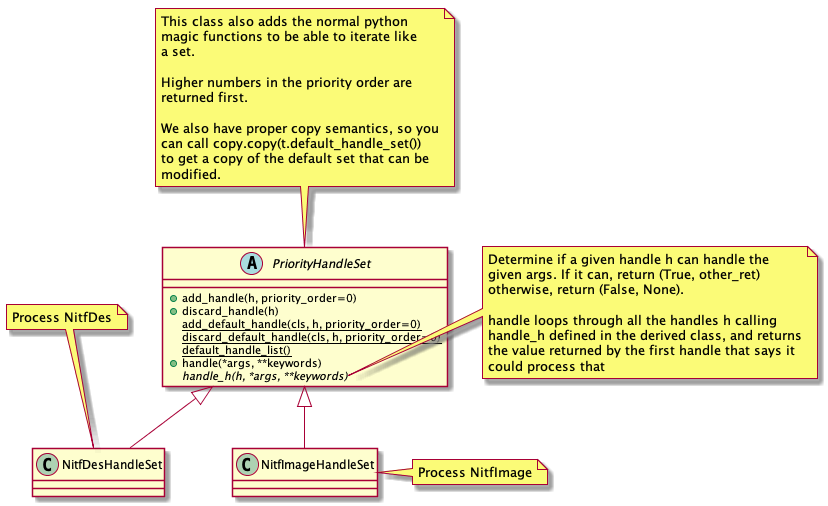

The diagram above was rendered by PlantUML. Its source (embedded in the PNG):
@startuml
abstract class PriorityHandleSet {
   +add_handle(h, priority_order=0)
   +discard_handle(h)
   {static} add_default_handle(cls, h, priority_order=0)
   {static} discard_default_handle(cls, h, priority_order=0)
   {static} default_handle_list()
   +handle(*args, **keywords)
   {abstract} handle_h(h, *args, **keywords)
}
note top
   This class also adds the normal python
   magic functions to be able to iterate like
   a set.

   Higher numbers in the priority order are
   returned first.

   We also have proper copy semantics, so you
   can call copy.copy(t.default_handle_set())
   to get a copy of the default set that can be
   modified.
end note

note right of PriorityHandleSet::handle_h
   Determine if a given handle h can handle the
   given args. If it can, return (True, other_ret)
   otherwise, return (False, None).

   handle loops through all the handles h calling
   handle_h defined in the derived class, and returns
   the value returned by the first handle that says it
   could process that
end note

class NitfDesHandleSet
note top
   Process NitfDes
end note

class NitfImageHandleSet
note right
   Process NitfImage
end note

PriorityHandleSet <|-- NitfDesHandleSet
PriorityHandleSet <|-- NitfImageHandleSet

@enduml